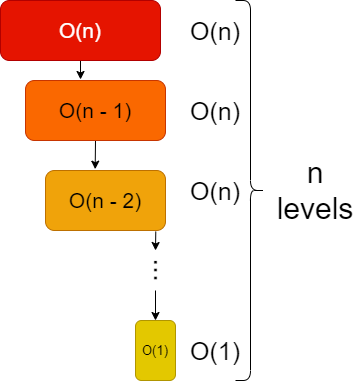

The diagram above was exported from draw.io. Its source (the exported page's mxGraphModel, read from the mxfile embedded in the PNG):
<mxGraphModel dx="602" dy="753" grid="1" gridSize="10" guides="1" tooltips="1" connect="1" arrows="1" fold="1" page="1" pageScale="1" pageWidth="850" pageHeight="1100" math="0" shadow="0">
  <root>
    <mxCell id="0" />
    <mxCell id="1" parent="0" />
    <mxCell id="42" style="edgeStyle=orthogonalEdgeStyle;rounded=0;orthogonalLoop=1;jettySize=auto;html=1;exitX=0.5;exitY=1;exitDx=0;exitDy=0;entryX=0.393;entryY=-0.017;entryDx=0;entryDy=0;entryPerimeter=0;" edge="1" parent="1" source="2" target="4">
      <mxGeometry relative="1" as="geometry" />
    </mxCell>
    <mxCell id="2" value="O(n)" style="rounded=1;whiteSpace=wrap;html=1;fontSize=21;fillColor=#e51400;strokeColor=#B20000;fontColor=#ffffff;" parent="1" vertex="1">
      <mxGeometry x="10" y="10" width="160" height="60" as="geometry" />
    </mxCell>
    <mxCell id="41" style="edgeStyle=orthogonalEdgeStyle;rounded=0;orthogonalLoop=1;jettySize=auto;html=1;exitX=0.5;exitY=1;exitDx=0;exitDy=0;entryX=0.414;entryY=-0.022;entryDx=0;entryDy=0;entryPerimeter=0;" edge="1" parent="1" source="4" target="39">
      <mxGeometry relative="1" as="geometry" />
    </mxCell>
    <mxCell id="4" value="O(n - 1)" style="rounded=1;whiteSpace=wrap;html=1;fontSize=21;fillColor=#fa6800;strokeColor=#C73500;fontColor=#000000;" parent="1" vertex="1">
      <mxGeometry x="35" y="90" width="140" height="60" as="geometry" />
    </mxCell>
    <mxCell id="13" value="O(1)" style="rounded=1;whiteSpace=wrap;html=1;fontSize=13;fillColor=#e3c800;strokeColor=#B09500;fontColor=#000000;" parent="1" vertex="1">
      <mxGeometry x="145" y="330" width="40" height="60" as="geometry" />
    </mxCell>
    <mxCell id="15" value="&lt;font style=&quot;font-size: 25px&quot;&gt;O(n)&lt;/font&gt;" style="text;html=1;strokeColor=none;fillColor=none;align=center;verticalAlign=middle;whiteSpace=wrap;rounded=0;fontSize=13;" parent="1" vertex="1">
      <mxGeometry x="195" y="20" width="60" height="40" as="geometry" />
    </mxCell>
    <mxCell id="16" value="&lt;font style=&quot;font-size: 25px&quot;&gt;O(n)&lt;/font&gt;" style="text;html=1;strokeColor=none;fillColor=none;align=center;verticalAlign=middle;whiteSpace=wrap;rounded=0;fontSize=13;" parent="1" vertex="1">
      <mxGeometry x="195" y="100" width="60" height="40" as="geometry" />
    </mxCell>
    <mxCell id="17" value="&lt;font style=&quot;font-size: 25px&quot;&gt;O(n)&lt;/font&gt;" style="text;html=1;strokeColor=none;fillColor=none;align=center;verticalAlign=middle;whiteSpace=wrap;rounded=0;fontSize=13;" parent="1" vertex="1">
      <mxGeometry x="195" y="180" width="60" height="40" as="geometry" />
    </mxCell>
    <mxCell id="18" value="&lt;font style=&quot;font-size: 25px&quot;&gt;O(1)&lt;/font&gt;" style="text;html=1;strokeColor=none;fillColor=none;align=center;verticalAlign=middle;whiteSpace=wrap;rounded=0;fontSize=13;" parent="1" vertex="1">
      <mxGeometry x="195" y="340" width="60" height="40" as="geometry" />
    </mxCell>
    <mxCell id="19" value="" style="shape=curlyBracket;whiteSpace=wrap;html=1;rounded=1;flipH=1;fontSize=13;size=0.5;" parent="1" vertex="1">
      <mxGeometry x="245" y="10" width="30" height="380" as="geometry" />
    </mxCell>
    <mxCell id="33" style="edgeStyle=orthogonalEdgeStyle;rounded=0;orthogonalLoop=1;jettySize=auto;html=1;exitX=1;exitY=0.5;exitDx=0;exitDy=0;entryX=0.5;entryY=0;entryDx=0;entryDy=0;fontSize=13;" parent="1" source="29" target="13" edge="1">
      <mxGeometry relative="1" as="geometry" />
    </mxCell>
    <mxCell id="29" value="&lt;font style=&quot;font-size: 28px&quot;&gt;...&lt;/font&gt;" style="text;html=1;strokeColor=none;fillColor=none;align=center;verticalAlign=bottom;whiteSpace=wrap;rounded=0;fontSize=13;rotation=90;" parent="1" vertex="1">
      <mxGeometry x="145" y="270" width="40" height="20" as="geometry" />
    </mxCell>
    <mxCell id="38" value="&lt;font style=&quot;font-size: 30px&quot;&gt;n levels&lt;/font&gt;" style="text;html=1;strokeColor=none;fillColor=none;align=center;verticalAlign=middle;whiteSpace=wrap;rounded=0;fontSize=30;" parent="1" vertex="1">
      <mxGeometry x="295" y="190" width="60" height="20" as="geometry" />
    </mxCell>
    <mxCell id="39" value="O(n - 2)" style="rounded=1;whiteSpace=wrap;html=1;fontSize=21;fillColor=#f0a30a;strokeColor=#BD7000;fontColor=#000000;" vertex="1" parent="1">
      <mxGeometry x="55" y="180" width="120" height="60" as="geometry" />
    </mxCell>
    <mxCell id="40" style="edgeStyle=orthogonalEdgeStyle;rounded=0;orthogonalLoop=1;jettySize=auto;html=1;exitX=0.919;exitY=1.017;exitDx=0;exitDy=0;fontSize=13;exitPerimeter=0;" edge="1" parent="1" source="39">
      <mxGeometry relative="1" as="geometry">
        <mxPoint x="175" y="310" as="sourcePoint" />
        <mxPoint x="165" y="260" as="targetPoint" />
      </mxGeometry>
    </mxCell>
  </root>
</mxGraphModel>